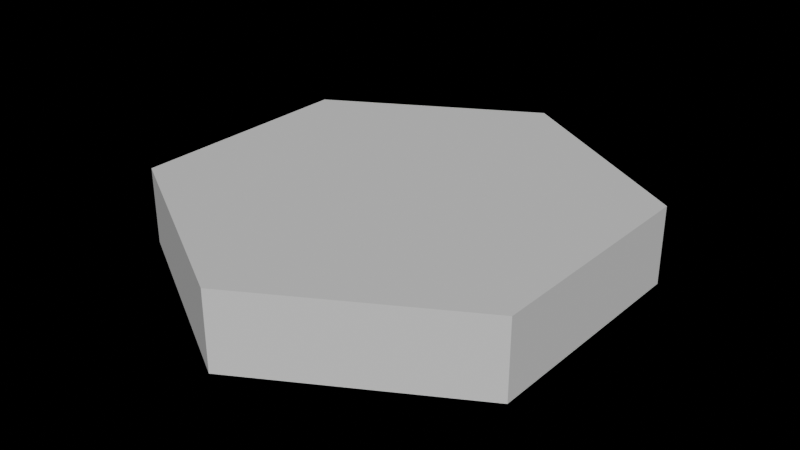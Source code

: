 # Source: resource_site.blend  (saved by Blender 4.0.36; exported with 4.5.12 LTS)
import bpy
from mathutils import Matrix  # noqa: F401  (used for matrix-valued properties, if any)

bpy.ops.wm.read_factory_settings(use_empty=True)
scene = bpy.context.scene
scene.name = 'Scene'

# ---- collections
col_collection = bpy.data.collections.new('Collection'); scene.collection.children.link(col_collection)

# ---- images (referenced by path relative to the original .blend; pixels are not part of the script)
import os
ASSET_DIR = os.environ.get("B2B_ASSET_DIR", "")  # directory of the original .blend (textures are referenced by path, not embedded)
HERE = os.path.dirname(os.path.abspath(__file__))  # packed textures are extracted next to this script under _unpacked/

def load_image(name, relpath, width, height, colorspace="sRGB"):
    """Load a texture the original file referenced (path relative to the .blend, or extracted next to this script)."""
    p = next((c for c in (os.path.join(HERE, relpath), os.path.join(ASSET_DIR, relpath)) if relpath and os.path.exists(c)), "")
    if p:
        img = bpy.data.images.load(p, check_existing=True)
        img.name = name
    else:  # same state as the original file: an image datablock whose file is absent (Cycles renders it pink)
        img = bpy.data.images.new(name, width, height)
        img.source = "FILE"
        img.filepath = "//" + (relpath or name)
    img.colorspace_settings.name = colorspace
    return img
img_abandoned_slipway_2k_hdr = load_image('abandoned_slipway_2k.hdr', 'abandoned_slipway_2k.hdr', 1024, 1024, 'Filmic Log')

# ---- world
world_world = bpy.data.worlds.new('World'); scene.world = world_world
world_world.use_nodes = True; world_world.node_tree.nodes.clear()
_N = world_world.node_tree.nodes; _L = world_world.node_tree.links
n0 = _N.new('ShaderNodeOutputWorld'); n0.name = 'World Output'; n0.location = (657, 468)
n1 = _N.new('ShaderNodeTexEnvironment'); n1.name = 'Environment Texture'; n1.location = (232, 465)
n1.image = img_abandoned_slipway_2k_hdr
n2 = _N.new('ShaderNodeMapping'); n2.name = 'Mapping'; n2.location = (52, 465)
n3 = _N.new('ShaderNodeTexCoord'); n3.name = 'Texture Coordinate'; n3.location = (-128, 465)
n4 = _N.new('ShaderNodeBackground'); n4.name = 'Background'; n4.location = (500, 467)
_L.new(n4.outputs[0], n0.inputs[0])
_L.new(n1.outputs[0], n4.inputs[0])
_L.new(n2.outputs[0], n1.inputs[0])
_L.new(n3.outputs[0], n2.inputs[0])
n0.is_active_output = True
world_world.color = (0.05088, 0.05088, 0.05088)
world_world.use_sun_shadow = False
world_world.sun_shadow_jitter_overblur = 0.0

# ---- meshes
me_cylinder = bpy.data.meshes.new('Cylinder')
me_cylinder.from_pydata([(0.0, 1.0, -1.0), (0.0, 1.0, 1.0), (0.866, 0.5, -1.0), (0.866, 0.5, 1.0), (0.866, -0.5, -1.0), (0.866, -0.5, 1.0), (0.0, -1.0, -1.0), (0.0, -1.0, 1.0), (-0.866, -0.5, -1.0), (-0.866, -0.5, 1.0), (-0.866, 0.5, -1.0), (-0.866, 0.5, 1.0)], [], [(0, 1, 3, 2), (2, 3, 5, 4), (4, 5, 7, 6), (6, 7, 9, 8), (3, 1, 11, 9, 7, 5), (8, 9, 11, 10), (10, 11, 1, 0), (0, 2, 4, 6, 8, 10)])
_uv = me_cylinder.uv_layers.new(name='UVMap')
_uv.uv.foreach_set('vector', [1.0, 0.5, 1.0, 1.0, 0.8333, 1.0, 0.8333, 0.5, 0.8333, 0.5, 0.8333, 1.0, 0.6667, 1.0, 0.6667, 0.5, 0.6667, 0.5, 0.6667, 1.0, 0.5, 1.0, 0.5, 0.5, 0.5, 0.5, 0.5, 1.0, 0.3333, 1.0, 0.3333, 0.5, 0.4578, 0.37, 0.25, 0.49, 0.04215, 0.37, 0.04215, 0.13, 0.25, 0.01, 0.4578, 0.13, 0.3333, 0.5, 0.3333, 1.0, 0.1667, 1.0, 0.1667, 0.5, 0.1667, 0.5, 0.1667, 1.0, -8.941e-08, 1.0, -8.941e-08, 0.5, 0.75, 0.49, 0.9578, 0.37, 0.9578, 0.13, 0.75, 0.01, 0.5422, 0.13, 0.5422, 0.37])
me_cylinder.update()

# ---- objects
ob_cylinder = bpy.data.objects.new('Cylinder', me_cylinder)

# ---- transforms, parenting, visibility, modifiers, constraints
ob_cylinder.location = (0.0, 0.0, 0.0)
ob_cylinder.scale = (1.0, 1.0, 0.1654)

# ---- collection membership
col_collection.objects.link(ob_cylinder)

# ---- scene / render settings (as saved in the file)
scene.frame_start = 1; scene.frame_end = 250; scene.frame_set(1)
scene.render.engine = 'CYCLES'
scene.render.image_settings.file_format = 'TIFF'
scene.render.image_settings.color_depth = '16'
scene.render.image_settings.tiff_codec = 'NONE'
scene.render.resolution_x = 2560
scene.render.resolution_y = 1440
scene.render.film_transparent = True
scene.render.use_high_quality_normals = True
scene.cycles.use_denoising = False
scene.cycles.samples = 250
scene.cycles.sampling_pattern = 'TABULATED_SOBOL'
scene.cycles.diffuse_bounces = 8
scene.cycles.glossy_bounces = 8
scene.cycles.transmission_bounces = 8
scene.eevee.taa_samples = 64
scene.eevee.taa_render_samples = 128
scene.eevee.use_gtao = True
scene.eevee.use_raytracing = True
bpy.context.view_layer.update()

# ---- added for rendering (the .blend has no active camera and no usable light): camera, sun
cam_auto = bpy.data.cameras.new('AutoCamera')
cam_auto.lens = 50.0
cam_auto.sensor_width = 36.0
cam_auto.clip_end = 1000.0
ob_auto_camera = bpy.data.objects.new('AutoCamera', cam_auto)
scene.collection.objects.link(ob_auto_camera)
ob_auto_camera.location = (2.46698, -2.96038, 1.97358)
ob_auto_camera.rotation_euler = (1.09748, -7.21219e-08, 0.694738)
scene.camera = ob_auto_camera
light_auto_sun = bpy.data.lights.new('AutoSun', 'SUN')
light_auto_sun.energy = 3.0
light_auto_sun.angle = 0.0523599
ob_auto_sun = bpy.data.objects.new('AutoSun', light_auto_sun)
scene.collection.objects.link(ob_auto_sun)
ob_auto_sun.rotation_euler = (0.872665, 0.174533, 0.523599)
bpy.context.view_layer.update()
